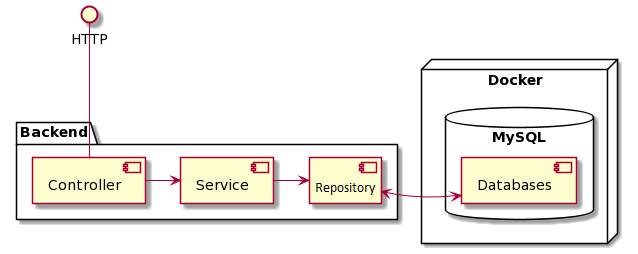

The diagram above was rendered by PlantUML. Its source (embedded in the PNG):
@startuml
interface HTTP


package "Backend" {
    [Controller] -> [Service]
    [Service] -> [DAO]
}

node "Docker"{
    database "MySQL"{
        [Databases]
    }
}

HTTP -- [Controller]

[DAO] <-> [Databases]
@enduml